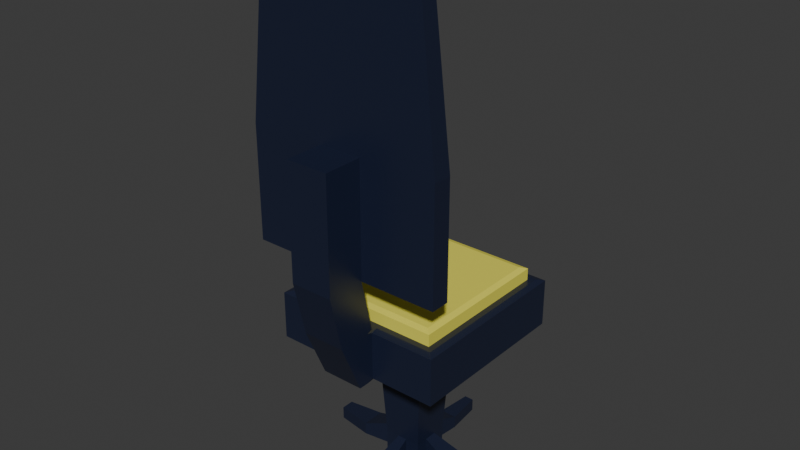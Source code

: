 # Source: Office_chair.blend  (saved by Blender 4.3.34; exported with 4.5.12 LTS)
import bpy
from mathutils import Matrix  # noqa: F401  (used for matrix-valued properties, if any)

bpy.ops.wm.read_factory_settings(use_empty=True)
scene = bpy.context.scene
scene.name = 'Scene'

# ---- collections
col_collection = bpy.data.collections.new('Collection'); scene.collection.children.link(col_collection)

# ---- materials (node trees are filled in below, after node groups)
mat_office_chair = bpy.data.materials.new('Office Chair')
mat_cushion = bpy.data.materials.new('Cushion')

# ---- material node trees
mat_office_chair.use_nodes = True; mat_office_chair.node_tree.nodes.clear()
_N = mat_office_chair.node_tree.nodes; _L = mat_office_chair.node_tree.links
n0 = _N.new('ShaderNodeBsdfPrincipled'); n0.name = 'Principled BSDF'; n0.location = (10, 300)
n0.inputs[0].default_value = (0.01179, 0.01691, 0.04189, 1.0)
n0.inputs[2].default_value = 0.3504
n1 = _N.new('ShaderNodeOutputMaterial'); n1.name = 'Material Output'; n1.location = (300, 300)
_L.new(n0.outputs[0], n1.inputs[0])
n1.is_active_output = True
mat_cushion.use_nodes = True; mat_cushion.node_tree.nodes.clear()
_N = mat_cushion.node_tree.nodes; _L = mat_cushion.node_tree.links
n0 = _N.new('ShaderNodeBsdfPrincipled'); n0.name = 'Principled BSDF'; n0.location = (10, 300)
n0.inputs[0].default_value = (0.8005, 0.7416, 0.08232, 1.0)
n0.inputs[2].default_value = 0.8307
n1 = _N.new('ShaderNodeOutputMaterial'); n1.name = 'Material Output'; n1.location = (300, 300)
_L.new(n0.outputs[0], n1.inputs[0])
n1.is_active_output = True

# ---- world
world_world = bpy.data.worlds.new('World'); scene.world = world_world
world_world.use_nodes = True; world_world.node_tree.nodes.clear()
_N = world_world.node_tree.nodes; _L = world_world.node_tree.links
n0 = _N.new('ShaderNodeOutputWorld'); n0.name = 'World Output'; n0.location = (300, 300)
n1 = _N.new('ShaderNodeBackground'); n1.name = 'Background'; n1.location = (10, 300)
n1.inputs[0].default_value = (0.05088, 0.05088, 0.05088, 1.0)
_L.new(n1.outputs[0], n0.inputs[0])
n0.is_active_output = True
world_world.color = (0.05088, 0.05088, 0.05088)
world_world.sun_shadow_jitter_overblur = 0.0

# ---- meshes
me_cube_007 = bpy.data.meshes.new('Cube.007')
me_cube_007.from_pydata([(-0.7585, -0.7585, -1.0), (-0.8596, -0.8596, 1.0), (-0.7585, 0.7585, -1.0), (-0.8596, 0.8596, 1.0), (0.7585, -0.7585, -1.0), (0.8596, -0.8596, 1.0), (0.7585, 0.7585, -1.0), (0.8596, 0.8596, 1.0), (-0.2894, 0.2894, -1.672), (-0.2894, -0.2894, -1.672), (0.2894, 0.2894, -1.672), (0.2894, -0.2894, -1.672), (-0.2254, 0.2254, -5.451), (-0.2254, -0.2254, -5.451), (0.2254, 0.2254, -5.451), (0.2254, -0.2254, -5.451), (-0.2444, 0.8596, 1.0), (0.2444, 0.8596, 1.0), (-0.2444, -0.8596, 1.0), (0.1854, 0.7585, -1.0), (-0.1854, 0.7585, -1.0), (-0.1854, -0.7585, -1.0), (0.1854, -0.7585, -1.0), (0.07072, 0.2894, -1.672), (-0.07071, 0.2894, -1.672), (-0.07071, -0.2894, -1.672), (0.07072, -0.2894, -1.672), (0.05508, 0.2254, -5.451), (-0.05507, 0.2254, -5.451), (-0.2444, -1.192, -1.0), (0.2444, -1.192, -1.0), (0.2444, -1.449, 1.0), (-0.2444, -1.449, 1.0), (0.2444, -1.143, 3.144), (-0.2444, -1.143, 3.144), (0.2444, -1.592, 3.144), (-0.2444, -1.592, 3.144), (0.2444, -1.143, 7.545), (-0.2444, -1.143, 7.545), (0.2444, -1.592, 7.545), (-0.2444, -1.592, 7.545), (0.2444, -0.9246, 3.265), (-0.2444, -0.9246, 3.265), (1.123, -1.143, 3.144), (1.123, -1.143, 7.545), (-1.123, -1.143, 3.144), (-1.123, -1.143, 7.545), (1.002, -0.9246, 3.265), (1.002, -0.9246, 7.543), (-1.002, -0.9246, 3.265), (-1.002, -0.9246, 7.543), (0.1984, -1.123, 14.09), (-0.1984, -1.123, 14.09), (0.1984, -0.9447, 13.96), (-0.1984, -0.9451, 14.09), (0.9114, -1.123, 14.09), (0.7944, -0.9447, 13.96), (-0.7945, -0.9447, 13.96), (-0.9114, -1.123, 14.09), (-0.2254, 0.2254, -6.499), (-0.2254, -0.2254, -6.499), (0.2254, -0.2254, -6.499), (0.2254, 0.2254, -6.499), (-0.05507, -0.2254, -6.499), (-0.8596, 0.3333, 1.0), (0.8596, -0.3333, 1.0), (-0.7585, 0.2528, -1.0), (-0.7585, -0.2528, -1.0), (0.7585, -0.2528, -1.0), (0.7585, 0.2528, -1.0), (-0.2894, 0.09646, -1.672), (-0.2894, -0.09646, -1.672), (0.2894, -0.09646, -1.672), (0.2894, 0.09646, -1.672), (0.2254, -0.07512, -5.451), (-0.2254, 0.07512, -6.499), (-0.2254, -0.07512, -6.499), (0.2254, 0.07512, -6.499), (-0.05507, 0.07512, -6.499), (-0.05507, -0.07512, -6.499), (0.05508, 0.07512, -6.499), (0.05508, -0.07512, -6.499), (-0.05507, -0.2254, -5.451), (0.05508, -0.2254, -5.451), (0.05508, 0.2254, -6.499), (-0.05507, 0.2254, -6.499), (0.05508, -0.2254, -6.499), (-0.2254, 0.07512, -5.451), (-0.2254, -0.07512, -5.451), (0.2254, 0.07512, -5.451), (0.2254, -0.07512, -6.499), (0.05508, 1.054, -5.995), (-0.05507, 1.054, -5.995), (-0.05507, -1.054, -5.995), (0.05508, -1.054, -5.995), (-0.05507, -1.054, -6.499), (0.05508, 1.054, -6.499), (-0.05507, 1.054, -6.499), (0.05508, -1.054, -6.499), (-1.054, 0.07512, -5.995), (-1.054, -0.07512, -5.995), (1.054, -0.07512, -5.995), (1.054, 0.07512, -5.995), (-1.054, 0.07512, -6.499), (-1.054, -0.07512, -6.499), (1.054, -0.07512, -6.499), (1.054, 0.07512, -6.499), (0.09899, 0.6399, -6.499), (0.09899, 0.6399, -5.995), (-0.09899, 0.6399, -5.995), (-0.09899, 0.6399, -6.499), (0.09899, -0.6399, -6.499), (-0.09899, -0.6399, -6.499), (0.09899, -0.6399, -5.995), (-0.09899, -0.6399, -5.995), (0.6399, 0.135, -6.499), (0.6399, -0.135, -6.499), (0.6399, 0.135, -5.995), (0.6399, -0.135, -5.995), (-0.6399, -0.135, -5.995), (-0.6399, -0.135, -6.499), (-0.6399, 0.135, -6.499), (-0.6399, 0.135, -5.995), (-0.1984, -0.9447, 13.96), (0.1984, -0.9451, 14.09), (0.2444, -0.9246, 3.144), (-0.2444, -0.9246, 3.144), (-1.123, -0.9246, 3.144), (-1.123, -0.9246, 7.545), (1.123, -0.9246, 3.144), (1.123, -0.9246, 7.545), (-0.9114, -0.9451, 14.09), (0.9114, -0.9451, 14.09), (0.2444, -0.7575, 7.548), (-0.2444, -0.7575, 7.548), (-0.1988, -0.7775, 13.83), (-0.1984, -0.8332, 13.97), (0.1984, -0.8332, 13.97), (0.1988, -0.7775, 13.83), (-0.2444, -0.813, 3.267), (-0.2444, -0.7575, 3.403), (0.2444, -0.7575, 3.403), (0.2444, -0.813, 3.267), (-1.002, -0.813, 7.545), (-0.9462, -0.7575, 7.546), (0.9462, -0.7575, 7.546), (1.002, -0.813, 7.545), (-0.9462, -0.7575, 3.403), (-1.002, -0.813, 3.267), (1.002, -0.813, 3.267), (0.9462, -0.7575, 3.403), (-0.7407, -0.7775, 13.83), (-0.7945, -0.8332, 13.97), (0.7407, -0.7775, 13.83), (0.7944, -0.8332, 13.97), (-0.8596, -0.3333, 1.0), (0.2444, -0.8596, 1.0), (0.8596, 0.3333, 1.0), (-0.2444, -0.3333, 1.536), (0.2444, -0.3333, 1.536), (-0.2444, 0.3333, 1.536), (0.2444, 0.3333, 1.536), (-0.7915, -0.3333, 1.536), (-0.8596, -0.3333, 1.467), (-0.2444, -0.8596, 1.467), (-0.2444, -0.7915, 1.536), (0.8596, -0.3333, 1.467), (0.7915, -0.3333, 1.536), (0.2444, -0.7915, 1.536), (0.2444, -0.8596, 1.467), (-0.2444, 0.7915, 1.536), (-0.2444, 0.8596, 1.467), (0.2444, 0.8596, 1.467), (0.2444, 0.7915, 1.536), (0.7915, 0.3333, 1.536), (0.8596, 0.3333, 1.467), (-0.8596, 0.3333, 1.467), (-0.7915, 0.3333, 1.536), (-0.7915, 0.7915, 1.536), (-0.8596, 0.8596, 1.467), (0.7915, 0.7915, 1.536), (0.8596, 0.8596, 1.467), (0.7915, -0.7915, 1.536), (0.8596, -0.8596, 1.467), (-0.7915, -0.7915, 1.536), (-0.8596, -0.8596, 1.467), (-1.0, 1.0, -0.929), (-0.929, 0.929, -1.0), (-1.0, -1.0, -0.929), (-0.929, -0.929, -1.0), (1.0, 1.0, -0.929), (0.929, 0.929, -1.0), (1.0, -1.0, -0.929), (0.929, -0.929, -1.0), (0.227, 0.929, -1.0), (0.2444, 1.0, -0.929), (-0.2444, 1.0, -0.929), (-0.227, 0.929, -1.0), (-0.2444, -1.0, -0.929), (-0.227, -0.929, -1.0), (-0.1734, -1.0, -1.0), (-0.2444, -1.071, -1.0), (0.227, -0.929, -1.0), (0.2444, -1.0, -0.929), (0.2444, -1.071, -1.0), (0.1734, -1.0, -1.0), (0.2444, -1.0, 0.929), (0.2444, -0.929, 1.0), (0.1734, -1.0, 1.0), (0.2444, -1.005, 1.071), (0.2444, -1.071, 1.0), (-0.929, 0.3097, -1.0), (-1.0, 0.3333, -0.929), (-1.0, -0.3333, -0.929), (-0.929, -0.3097, -1.0), (-0.929, -0.3333, 1.0), (-1.0, -0.3333, 0.929), (0.929, -0.3097, -1.0), (1.0, -0.3333, -0.929), (1.0, 0.3333, -0.929), (0.929, 0.3097, -1.0), (0.929, 0.3333, 1.0), (1.0, 0.3333, 0.929), (-1.0, 0.3333, 0.929), (-0.929, 0.3333, 1.0), (-0.929, 0.929, 1.0), (-1.0, 1.0, 0.929), (0.2444, 1.0, 0.929), (0.2444, 0.929, 1.0), (0.929, 0.929, 1.0), (1.0, 1.0, 0.929), (1.0, -0.3333, 0.929), (0.929, -0.3333, 1.0), (0.929, -0.929, 1.0), (1.0, -1.0, 0.929), (-0.2444, -0.929, 1.0), (-0.2444, -1.0, 0.929), (-0.2444, -1.071, 1.0), (-0.2444, -1.005, 1.071), (-0.1734, -1.0, 1.0), (-0.929, -0.929, 1.0), (-1.0, -1.0, 0.929), (-0.2444, 0.929, 1.0), (-0.2444, 1.0, 0.929)], [], [(2, 66, 211, 187), (6, 19, 194, 191), (4, 68, 217, 193), (0, 21, 199, 189), (21, 0, 9, 25), (159, 158, 165, 168), (190, 230, 222, 219), (188, 241, 216, 213), (192, 234, 206, 203), (196, 243, 227, 195), (72, 11, 15, 74), (19, 6, 10, 23), (68, 4, 11, 72), (66, 2, 8, 70), (74, 15, 61, 90), (70, 8, 12, 87), (25, 9, 13, 82), (23, 10, 14, 27), (8, 24, 28, 12), (24, 23, 27, 28), (11, 26, 83, 15), (26, 25, 82, 83), (27, 14, 62, 84), (82, 13, 60, 63), (2, 20, 24, 8), (20, 19, 23, 24), (67, 0, 189, 214), (201, 200, 205, 204, 30, 29), (69, 6, 191, 220), (237, 236, 198, 201, 29, 32), (1, 18, 164, 185), (3, 64, 176, 179), (4, 22, 26, 11), (22, 21, 25, 26), (218, 231, 234, 192), (5, 156, 207, 233), (212, 223, 226, 186), (19, 20, 197, 194), (30, 31, 32, 29), (21, 22, 202, 205, 200, 199), (204, 203, 206, 210, 31, 30), (35, 33, 37, 39), (32, 31, 35, 36), (156, 18, 235, 239, 208, 207), (31, 210, 209, 33, 35), (37, 38, 40, 39), (50, 57, 152, 143), (34, 36, 40, 38), (36, 35, 39, 40), (134, 144, 151, 135), (33, 34, 126, 125), (48, 47, 149, 146), (38, 37, 51, 52), (45, 46, 128, 127), (44, 43, 129, 130), (126, 34, 45, 127), (123, 53, 137, 136), (34, 38, 46, 45), (33, 125, 129, 43), (37, 33, 43, 44), (52, 51, 124, 54), (52, 54, 131, 58), (124, 51, 55, 132), (44, 130, 132, 55), (141, 140, 134, 133), (46, 38, 52, 58), (128, 46, 58, 131), (37, 44, 55, 51), (81, 90, 61, 86), (76, 79, 63, 60), (79, 81, 86, 63), (87, 12, 59, 75), (15, 83, 86, 61), (12, 28, 85, 59), (13, 88, 76, 60), (85, 84, 80, 78), (78, 80, 81, 79), (59, 85, 78, 75), (75, 78, 79, 76), (84, 62, 77, 80), (80, 77, 90, 81), (174, 161, 159, 167), (16, 3, 179, 171), (7, 17, 172, 181), (180, 173, 161, 174), (9, 71, 88, 13), (71, 70, 87, 88), (14, 89, 77, 62), (0, 67, 71, 9), (67, 66, 70, 71), (6, 69, 73, 10), (69, 68, 72, 73), (10, 73, 89, 14), (73, 72, 74, 89), (22, 4, 193, 202), (7, 157, 221, 229), (20, 2, 187, 197), (1, 155, 215, 240), (18, 156, 169, 164), (160, 177, 162, 158), (195, 227, 230, 190), (68, 69, 220, 217), (198, 236, 241, 188), (66, 67, 214, 211), (108, 107, 96, 91), (120, 119, 100, 104), (112, 111, 98, 95), (116, 115, 106, 105), (94, 93, 95, 98), (92, 91, 96, 97), (100, 99, 103, 104), (102, 101, 105, 106), (122, 121, 103, 99), (111, 113, 94, 98), (115, 117, 102, 106), (110, 109, 92, 97), (109, 108, 91, 92), (118, 116, 105, 101), (119, 122, 99, 100), (113, 114, 93, 94), (117, 118, 101, 102), (114, 112, 95, 93), (121, 120, 104, 103), (107, 110, 97, 96), (84, 85, 110, 107), (28, 27, 108, 109), (85, 28, 109, 110), (27, 84, 107, 108), (82, 63, 112, 114), (83, 82, 114, 113), (86, 83, 113, 111), (63, 86, 111, 112), (89, 74, 118, 117), (74, 90, 116, 118), (77, 89, 117, 115), (90, 77, 115, 116), (75, 76, 120, 121), (88, 87, 122, 119), (87, 75, 121, 122), (76, 88, 119, 120), (53, 123, 54, 124), (42, 41, 125, 126), (49, 42, 126, 127), (50, 49, 127, 128), (47, 48, 130, 129), (57, 50, 128, 131), (123, 57, 131, 54), (41, 47, 129, 125), (56, 53, 124, 132), (48, 56, 132, 130), (145, 133, 138, 153), (141, 133, 145, 150), (42, 49, 148, 139), (133, 134, 135, 138), (47, 41, 142, 149), (53, 56, 154, 137), (56, 48, 146, 154), (134, 140, 147, 144), (41, 42, 139, 142), (49, 50, 143, 148), (136, 137, 138, 135), (142, 139, 140, 141), (139, 148, 147, 140), (148, 143, 144, 147), (150, 145, 146, 149), (143, 152, 151, 144), (152, 136, 135, 151), (149, 142, 141, 150), (153, 138, 137, 154), (145, 153, 154, 146), (57, 123, 136, 152), (3, 16, 242, 225), (16, 17, 228, 242), (18, 1, 240, 235), (238, 237, 32, 36, 34), (155, 64, 224, 215), (209, 208, 239, 238, 34, 33), (213, 216, 223, 212), (17, 7, 229, 228), (65, 5, 233, 232), (157, 65, 232, 221), (64, 3, 225, 224), (219, 222, 231, 218), (64, 155, 163, 176), (5, 65, 166, 183), (65, 157, 175, 166), (170, 178, 177, 160), (161, 160, 158, 159), (157, 7, 181, 175), (156, 5, 183, 169), (17, 16, 171, 172), (158, 162, 184, 165), (167, 159, 168, 182), (173, 170, 160, 161), (177, 178, 179, 176), (173, 180, 181, 172), (167, 182, 183, 166), (165, 184, 185, 164), (163, 185, 184, 162), (169, 183, 182, 168), (164, 169, 168, 165), (178, 170, 171, 179), (170, 173, 172, 171), (175, 181, 180, 174), (166, 175, 174, 167), (176, 163, 162, 177), (155, 1, 185, 163), (198, 199, 200, 201), (202, 203, 204, 205), (206, 207, 208, 209, 210), (235, 236, 237, 238, 239), (224, 225, 226, 223), (187, 211, 212, 186), (228, 229, 230, 227), (191, 194, 195, 190), (232, 233, 234, 231), (193, 217, 218, 192), (235, 240, 241, 236), (189, 199, 198, 188), (216, 241, 240, 215), (188, 213, 214, 189), (186, 196, 197, 187), (190, 219, 220, 191), (192, 203, 202, 193), (196, 195, 194, 197), (206, 234, 233, 207), (225, 242, 243, 226), (242, 228, 227, 243), (222, 230, 229, 221), (231, 222, 221, 232), (219, 218, 217, 220), (213, 212, 211, 214), (223, 216, 215, 224), (186, 226, 243, 196)])
me_cube_007.polygons.foreach_set('material_index', [0, 0, 0, 0, 0, 1, 0, 0, 0, 0, 0, 0, 0, 0, 0, 0, 0, 0, 0, 0, 0, 0, 0, 0, 0, 0, 0, 0, 0, 0, 1, 1, 0, 0, 0, 0, 0, 0, 0, 0, 0, 0, 0, 0, 0, 0, 1, 0, 0, 1, 0, 1, 0, 0, 0, 0, 1, 0, 0, 0, 0, 0, 0, 0, 1, 0, 0, 0, 0, 0, 0, 0, 0, 0, 0, 0, 0, 0, 0, 0, 0, 1, 1, 1, 1, 0, 0, 0, 0, 0, 0, 0, 0, 0, 0, 0, 0, 0, 1, 1, 0, 0, 0, 0, 0, 0, 0, 0, 0, 0, 0, 0, 0, 0, 0, 0, 0, 0, 0, 0, 0, 0, 0, 0, 0, 0, 0, 0, 0, 0, 0, 0, 0, 0, 0, 0, 0, 0, 0, 0, 0, 0, 0, 0, 0, 0, 0, 0, 0, 0, 1, 1, 1, 1, 1, 1, 1, 1, 1, 1, 1, 1, 1, 1, 1, 1, 1, 1, 1, 1, 1, 0, 0, 0, 0, 0, 0, 0, 0, 0, 0, 0, 0, 1, 1, 1, 1, 1, 1, 1, 1, 1, 1, 1, 1, 1, 1, 1, 1, 1, 1, 1, 1, 1, 1, 1, 1, 0, 0, 0, 0, 0, 0, 0, 0, 0, 0, 0, 0, 0, 0, 0, 0, 0, 0, 0, 0, 0, 0, 0, 0, 0, 0, 0])
_uv = me_cube_007.uv_layers.new(name='UVMap')
_uv.uv.foreach_set('vector', [0.1552, 0.5302, 0.1552, 0.5934, 0.1339, 0.5863, 0.1339, 0.5089, 0.3448, 0.5302, 0.2816, 0.5302, 0.2887, 0.5089, 0.3661, 0.5089, 0.3448, 0.7198, 0.3448, 0.6566, 0.3661, 0.6637, 0.3661, 0.7411, 0.1552, 0.7198, 0.2184, 0.7198, 0.2113, 0.7411, 0.1339, 0.7411, 0.2184, 0.7198, 0.1552, 0.7198, 0.1552, 0.7198, 0.2184, 0.7198, 0.7083, 0.6667, 0.7917, 0.6667, 0.7917, 0.7239, 0.7083, 0.7239, 0.3839, 0.5, 0.6161, 0.5, 0.6161, 0.5833, 0.3839, 0.5833, 0.3839, 0.0, 0.6161, 0.0, 0.6161, 0.08333, 0.3839, 0.08333, 0.3839, 0.75, 0.6161, 0.75, 0.6161, 0.8333, 0.3839, 0.8333, 0.3839, 0.3333, 0.6161, 0.3333, 0.6161, 0.4167, 0.3839, 0.4167, 0.3448, 0.6566, 0.3448, 0.7198, 0.3448, 0.7198, 0.3448, 0.6566, 0.2816, 0.5302, 0.3448, 0.5302, 0.3448, 0.5302, 0.2816, 0.5302, 0.3448, 0.6566, 0.3448, 0.7198, 0.3448, 0.7198, 0.3448, 0.6566, 0.1552, 0.5934, 0.1552, 0.5302, 0.1552, 0.5302, 0.1552, 0.5934, 0.3448, 0.6566, 0.3448, 0.7198, 0.3448, 0.7198, 0.3448, 0.6566, 0.1552, 0.5934, 0.1552, 0.5302, 0.1552, 0.5302, 0.1552, 0.5934, 0.2184, 0.7198, 0.1552, 0.7198, 0.1552, 0.7198, 0.2184, 0.7198, 0.2816, 0.5302, 0.3448, 0.5302, 0.3448, 0.5302, 0.2816, 0.5302, 0.1552, 0.5302, 0.2184, 0.5302, 0.2184, 0.5302, 0.1552, 0.5302, 0.2184, 0.5302, 0.2816, 0.5302, 0.2816, 0.5302, 0.2184, 0.5302, 0.3448, 0.7198, 0.2816, 0.7198, 0.2816, 0.7198, 0.3448, 0.7198, 0.2816, 0.7198, 0.2184, 0.7198, 0.2184, 0.7198, 0.2816, 0.7198, 0.2816, 0.5302, 0.3448, 0.5302, 0.3448, 0.5302, 0.2816, 0.5302, 0.2184, 0.7198, 0.1552, 0.7198, 0.1552, 0.7198, 0.2184, 0.7198, 0.1552, 0.5302, 0.2184, 0.5302, 0.2184, 0.5302, 0.1552, 0.5302, 0.2184, 0.5302, 0.2816, 0.5302, 0.2816, 0.5302, 0.2184, 0.5302, 0.1552, 0.6566, 0.1552, 0.7198, 0.1339, 0.7411, 0.1339, 0.6637, 0.2083, 0.75, 0.2204, 0.75, 0.2796, 0.75, 0.2917, 0.75, 0.2917, 0.75, 0.2083, 0.75, 0.3448, 0.5934, 0.3448, 0.5302, 0.3661, 0.5089, 0.3661, 0.5863, 0.625, 0.9167, 0.6161, 0.9167, 0.3839, 0.9167, 0.375, 0.9167, 0.375, 0.9167, 0.625, 0.9167, 0.8595, 0.7324, 0.7917, 0.7324, 0.7917, 0.7324, 0.8595, 0.7324, 0.8595, 0.5176, 0.8595, 0.5833, 0.8595, 0.5833, 0.8595, 0.5176, 0.3448, 0.7198, 0.2816, 0.7198, 0.2816, 0.7198, 0.3448, 0.7198, 0.2816, 0.7198, 0.2184, 0.7198, 0.2184, 0.7198, 0.2816, 0.7198, 0.3839, 0.6667, 0.6161, 0.6667, 0.6161, 0.75, 0.3839, 0.75, 0.6405, 0.7324, 0.7083, 0.7324, 0.7083, 0.7411, 0.6328, 0.7411, 0.3839, 0.1667, 0.6161, 0.1667, 0.6161, 0.25, 0.3839, 0.25, 0.2816, 0.5302, 0.2184, 0.5302, 0.2113, 0.5089, 0.2887, 0.5089, 0.375, 0.8333, 0.625, 0.8333, 0.625, 0.9167, 0.375, 0.9167, 0.2184, 0.7198, 0.2816, 0.7198, 0.2887, 0.7411, 0.2796, 0.75, 0.2204, 0.75, 0.2113, 0.7411, 0.375, 0.8333, 0.3839, 0.8333, 0.6161, 0.8333, 0.625, 0.8333, 0.625, 0.8333, 0.375, 0.8333, 0.625, 0.8333, 0.625, 0.8333, 0.625, 0.8333, 0.625, 0.8333, 0.625, 0.9167, 0.625, 0.8333, 0.625, 0.8333, 0.625, 0.9167, 0.7083, 0.7324, 0.7917, 0.7324, 0.7917, 0.7411, 0.7796, 0.75, 0.7204, 0.75, 0.7083, 0.7411, 0.625, 0.8333, 0.625, 0.8333, 0.625, 0.8333, 0.625, 0.8333, 0.625, 0.8333, 0.7083, 0.75, 0.7917, 0.75, 0.7917, 0.75, 0.7083, 0.75, 0.7917, 0.75, 0.7917, 0.75, 0.7917, 0.75, 0.7917, 0.75, 0.625, 0.9167, 0.625, 0.9167, 0.625, 0.9167, 0.625, 0.9167, 0.625, 0.9167, 0.625, 0.8333, 0.625, 0.8333, 0.625, 0.9167, 0.7917, 0.75, 0.7917, 0.75, 0.7917, 0.75, 0.7917, 0.75, 0.7083, 0.75, 0.7917, 0.75, 0.7917, 0.75, 0.7083, 0.75, 0.7083, 0.75, 0.7083, 0.75, 0.7083, 0.75, 0.7083, 0.75, 0.7917, 0.75, 0.7083, 0.75, 0.7083, 0.75, 0.7917, 0.75, 0.625, 0.9167, 0.625, 0.9167, 0.625, 0.9167, 0.625, 0.9167, 0.625, 0.8333, 0.625, 0.8333, 0.625, 0.8333, 0.625, 0.8333, 0.7917, 0.75, 0.7917, 0.75, 0.7917, 0.75, 0.7917, 0.75, 0.7917, 0.75, 0.7083, 0.75, 0.7083, 0.75, 0.7917, 0.75, 0.625, 0.9167, 0.625, 0.9167, 0.625, 0.9167, 0.625, 0.9167, 0.7083, 0.75, 0.7083, 0.75, 0.7083, 0.75, 0.7083, 0.75, 0.625, 0.8333, 0.625, 0.8333, 0.625, 0.8333, 0.625, 0.8333, 0.7917, 0.75, 0.7083, 0.75, 0.7083, 0.75, 0.7917, 0.75, 0.7917, 0.75, 0.7917, 0.75, 0.7917, 0.75, 0.7917, 0.75, 0.7083, 0.75, 0.7083, 0.75, 0.7083, 0.75, 0.7083, 0.75, 0.625, 0.8333, 0.625, 0.8333, 0.625, 0.8333, 0.625, 0.8333, 0.7083, 0.75, 0.7917, 0.75, 0.7917, 0.75, 0.7083, 0.75, 0.625, 0.9167, 0.625, 0.9167, 0.625, 0.9167, 0.625, 0.9167, 0.625, 0.9167, 0.625, 0.9167, 0.625, 0.9167, 0.625, 0.9167, 0.625, 0.8333, 0.625, 0.8333, 0.625, 0.8333, 0.625, 0.8333, 0.2816, 0.6566, 0.3448, 0.6566, 0.3448, 0.7198, 0.2816, 0.7198, 0.1552, 0.6566, 0.2184, 0.6566, 0.2184, 0.7198, 0.1552, 0.7198, 0.2184, 0.6566, 0.2816, 0.6566, 0.2816, 0.7198, 0.2184, 0.7198, 0.1552, 0.5934, 0.1552, 0.5302, 0.1552, 0.5302, 0.1552, 0.5934, 0.3448, 0.7198, 0.2816, 0.7198, 0.2816, 0.7198, 0.3448, 0.7198, 0.1552, 0.5302, 0.2184, 0.5302, 0.2184, 0.5302, 0.1552, 0.5302, 0.1552, 0.7198, 0.1552, 0.6566, 0.1552, 0.6566, 0.1552, 0.7198, 0.2184, 0.5302, 0.2816, 0.5302, 0.2816, 0.5934, 0.2184, 0.5934, 0.2184, 0.5934, 0.2816, 0.5934, 0.2816, 0.6566, 0.2184, 0.6566, 0.1552, 0.5302, 0.2184, 0.5302, 0.2184, 0.5934, 0.1552, 0.5934, 0.1552, 0.5934, 0.2184, 0.5934, 0.2184, 0.6566, 0.1552, 0.6566, 0.2816, 0.5302, 0.3448, 0.5302, 0.3448, 0.5934, 0.2816, 0.5934, 0.2816, 0.5934, 0.3448, 0.5934, 0.3448, 0.6566, 0.2816, 0.6566, 0.648, 0.5833, 0.7083, 0.5833, 0.7083, 0.6667, 0.648, 0.6667, 0.7917, 0.5176, 0.8595, 0.5176, 0.8595, 0.5176, 0.7917, 0.5176, 0.6405, 0.5176, 0.7083, 0.5176, 0.7083, 0.5176, 0.6405, 0.5176, 0.648, 0.5261, 0.7083, 0.5261, 0.7083, 0.5833, 0.648, 0.5833, 0.1552, 0.7198, 0.1552, 0.6566, 0.1552, 0.6566, 0.1552, 0.7198, 0.1552, 0.6566, 0.1552, 0.5934, 0.1552, 0.5934, 0.1552, 0.6566, 0.3448, 0.5302, 0.3448, 0.5934, 0.3448, 0.5934, 0.3448, 0.5302, 0.1552, 0.7198, 0.1552, 0.6566, 0.1552, 0.6566, 0.1552, 0.7198, 0.1552, 0.6566, 0.1552, 0.5934, 0.1552, 0.5934, 0.1552, 0.6566, 0.3448, 0.5302, 0.3448, 0.5934, 0.3448, 0.5934, 0.3448, 0.5302, 0.3448, 0.5934, 0.3448, 0.6566, 0.3448, 0.6566, 0.3448, 0.5934, 0.3448, 0.5302, 0.3448, 0.5934, 0.3448, 0.5934, 0.3448, 0.5302, 0.3448, 0.5934, 0.3448, 0.6566, 0.3448, 0.6566, 0.3448, 0.5934, 0.2816, 0.7198, 0.3448, 0.7198, 0.3661, 0.7411, 0.2887, 0.7411, 0.6405, 0.5176, 0.6405, 0.5833, 0.6328, 0.5833, 0.6328, 0.5089, 0.2184, 0.5302, 0.1552, 0.5302, 0.1339, 0.5089, 0.2113, 0.5089, 0.8595, 0.7324, 0.8595, 0.6667, 0.8672, 0.6667, 0.8672, 0.7411, 0.7917, 0.7324, 0.7083, 0.7324, 0.7083, 0.7324, 0.7917, 0.7324, 0.7917, 0.5833, 0.852, 0.5833, 0.852, 0.6667, 0.7917, 0.6667, 0.3839, 0.4167, 0.6161, 0.4167, 0.6161, 0.5, 0.3839, 0.5, 0.3448, 0.6566, 0.3448, 0.5934, 0.3661, 0.5863, 0.3661, 0.6637, 0.3839, 0.9167, 0.6161, 0.9167, 0.6161, 1.0, 0.3839, 1.0, 0.1552, 0.5934, 0.1552, 0.6566, 0.1339, 0.6637, 0.1339, 0.5863, 0.2816, 0.5302, 0.2816, 0.5302, 0.2816, 0.5302, 0.2816, 0.5302, 0.1552, 0.6566, 0.1552, 0.6566, 0.1552, 0.6566, 0.1552, 0.6566, 0.2184, 0.7198, 0.2816, 0.7198, 0.2816, 0.7198, 0.2184, 0.7198, 0.3448, 0.6566, 0.3448, 0.5934, 0.3448, 0.5934, 0.3448, 0.6566, 0.2816, 0.7198, 0.2184, 0.7198, 0.2184, 0.7198, 0.2816, 0.7198, 0.2184, 0.5302, 0.2816, 0.5302, 0.2816, 0.5302, 0.2184, 0.5302, 0.1552, 0.6566, 0.1552, 0.5934, 0.1552, 0.5934, 0.1552, 0.6566, 0.3448, 0.5934, 0.3448, 0.6566, 0.3448, 0.6566, 0.3448, 0.5934, 0.1552, 0.5934, 0.1552, 0.5934, 0.1552, 0.5934, 0.1552, 0.5934, 0.2816, 0.7198, 0.2816, 0.7198, 0.2816, 0.7198, 0.2816, 0.7198, 0.3448, 0.5934, 0.3448, 0.5934, 0.3448, 0.5934, 0.3448, 0.5934, 0.2184, 0.5302, 0.2184, 0.5302, 0.2184, 0.5302, 0.2184, 0.5302, 0.2184, 0.5302, 0.2816, 0.5302, 0.2816, 0.5302, 0.2184, 0.5302, 0.3448, 0.6566, 0.3448, 0.6566, 0.3448, 0.6566, 0.3448, 0.6566, 0.1552, 0.6566, 0.1552, 0.5934, 0.1552, 0.5934, 0.1552, 0.6566, 0.2816, 0.7198, 0.2184, 0.7198, 0.2184, 0.7198, 0.2816, 0.7198, 0.3448, 0.5934, 0.3448, 0.6566, 0.3448, 0.6566, 0.3448, 0.5934, 0.2184, 0.7198, 0.2184, 0.7198, 0.2184, 0.7198, 0.2184, 0.7198, 0.1552, 0.5934, 0.1552, 0.6566, 0.1552, 0.6566, 0.1552, 0.5934, 0.2816, 0.5302, 0.2184, 0.5302, 0.2184, 0.5302, 0.2816, 0.5302, 0.2816, 0.5302, 0.2184, 0.5302, 0.2184, 0.5302, 0.2816, 0.5302, 0.2184, 0.5302, 0.2816, 0.5302, 0.2816, 0.5302, 0.2184, 0.5302, 0.2184, 0.5302, 0.2184, 0.5302, 0.2184, 0.5302, 0.2184, 0.5302, 0.2816, 0.5302, 0.2816, 0.5302, 0.2816, 0.5302, 0.2816, 0.5302, 0.2184, 0.7198, 0.2184, 0.7198, 0.2184, 0.7198, 0.2184, 0.7198, 0.2816, 0.7198, 0.2184, 0.7198, 0.2184, 0.7198, 0.2816, 0.7198, 0.2816, 0.7198, 0.2816, 0.7198, 0.2816, 0.7198, 0.2816, 0.7198, 0.2184, 0.7198, 0.2816, 0.7198, 0.2816, 0.7198, 0.2184, 0.7198, 0.3448, 0.5934, 0.3448, 0.6566, 0.3448, 0.6566, 0.3448, 0.5934, 0.3448, 0.6566, 0.3448, 0.6566, 0.3448, 0.6566, 0.3448, 0.6566, 0.3448, 0.5934, 0.3448, 0.5934, 0.3448, 0.5934, 0.3448, 0.5934, 0.3448, 0.6566, 0.3448, 0.5934, 0.3448, 0.5934, 0.3448, 0.6566, 0.1552, 0.5934, 0.1552, 0.6566, 0.1552, 0.6566, 0.1552, 0.5934, 0.1552, 0.6566, 0.1552, 0.5934, 0.1552, 0.5934, 0.1552, 0.6566, 0.1552, 0.5934, 0.1552, 0.5934, 0.1552, 0.5934, 0.1552, 0.5934, 0.1552, 0.6566, 0.1552, 0.6566, 0.1552, 0.6566, 0.1552, 0.6566, 0.7083, 0.75, 0.7917, 0.75, 0.7917, 0.75, 0.7083, 0.75, 0.7917, 0.75, 0.7083, 0.75, 0.7083, 0.75, 0.7917, 0.75, 0.7917, 0.75, 0.7917, 0.75, 0.7917, 0.75, 0.7917, 0.75, 0.7917, 0.75, 0.7917, 0.75, 0.7917, 0.75, 0.7917, 0.75, 0.7083, 0.75, 0.7083, 0.75, 0.7083, 0.75, 0.7083, 0.75, 0.7917, 0.75, 0.7917, 0.75, 0.7917, 0.75, 0.7917, 0.75, 0.7917, 0.75, 0.7917, 0.75, 0.7917, 0.75, 0.7917, 0.75, 0.7083, 0.75, 0.7083, 0.75, 0.7083, 0.75, 0.7083, 0.75, 0.7083, 0.75, 0.7083, 0.75, 0.7083, 0.75, 0.7083, 0.75, 0.7083, 0.75, 0.7083, 0.75, 0.7083, 0.75, 0.7083, 0.75, 0.7083, 0.75, 0.7083, 0.75, 0.7083, 0.75, 0.7083, 0.75, 0.7083, 0.75, 0.7083, 0.75, 0.7083, 0.75, 0.7083, 0.75, 0.7917, 0.75, 0.7917, 0.75, 0.7917, 0.75, 0.7917, 0.75, 0.7083, 0.75, 0.7917, 0.75, 0.7917, 0.75, 0.7083, 0.75, 0.7083, 0.75, 0.7083, 0.75, 0.7083, 0.75, 0.7083, 0.75, 0.7083, 0.75, 0.7083, 0.75, 0.7083, 0.75, 0.7083, 0.75, 0.7083, 0.75, 0.7083, 0.75, 0.7083, 0.75, 0.7083, 0.75, 0.7917, 0.75, 0.7917, 0.75, 0.7917, 0.75, 0.7917, 0.75, 0.7083, 0.75, 0.7917, 0.75, 0.7917, 0.75, 0.7083, 0.75, 0.7917, 0.75, 0.7917, 0.75, 0.7917, 0.75, 0.7917, 0.75, 0.7917, 0.75, 0.7083, 0.75, 0.7083, 0.75, 0.7917, 0.75, 0.7083, 0.75, 0.7917, 0.75, 0.7917, 0.75, 0.7083, 0.75, 0.7917, 0.75, 0.7917, 0.75, 0.7917, 0.75, 0.7917, 0.75, 0.7917, 0.75, 0.7917, 0.75, 0.7917, 0.75, 0.7917, 0.75, 0.7083, 0.75, 0.7083, 0.75, 0.7083, 0.75, 0.7083, 0.75, 0.7917, 0.75, 0.7917, 0.75, 0.7917, 0.75, 0.7917, 0.75, 0.7917, 0.75, 0.7917, 0.75, 0.7917, 0.75, 0.7917, 0.75, 0.7083, 0.75, 0.7083, 0.75, 0.7083, 0.75, 0.7083, 0.75, 0.7083, 0.75, 0.7083, 0.75, 0.7083, 0.75, 0.7083, 0.75, 0.7083, 0.75, 0.7083, 0.75, 0.7083, 0.75, 0.7083, 0.75, 0.7917, 0.75, 0.7917, 0.75, 0.7917, 0.75, 0.7917, 0.75, 0.8595, 0.5176, 0.7917, 0.5176, 0.7917, 0.5089, 0.8672, 0.5089, 0.7917, 0.5176, 0.7083, 0.5176, 0.7083, 0.5089, 0.7917, 0.5089, 0.7917, 0.7324, 0.8595, 0.7324, 0.8672, 0.7411, 0.7917, 0.7411, 0.625, 0.9167, 0.625, 0.9167, 0.625, 0.9167, 0.625, 0.9167, 0.625, 0.9167, 0.8595, 0.6667, 0.8595, 0.5833, 0.8672, 0.5833, 0.8672, 0.6667, 0.7083, 0.75, 0.7204, 0.75, 0.7796, 0.75, 0.7917, 0.75, 0.7917, 0.75, 0.7083, 0.75, 0.3839, 0.08333, 0.6161, 0.08333, 0.6161, 0.1667, 0.3839, 0.1667, 0.7083, 0.5176, 0.6405, 0.5176, 0.6328, 0.5089, 0.7083, 0.5089, 0.6405, 0.6667, 0.6405, 0.7324, 0.6328, 0.7411, 0.6328, 0.6667, 0.6405, 0.5833, 0.6405, 0.6667, 0.6328, 0.6667, 0.6328, 0.5833, 0.8595, 0.5833, 0.8595, 0.5176, 0.8672, 0.5089, 0.8672, 0.5833, 0.3839, 0.5833, 0.6161, 0.5833, 0.6161, 0.6667, 0.3839, 0.6667, 0.8595, 0.5833, 0.8595, 0.6667, 0.8595, 0.6667, 0.8595, 0.5833, 0.6405, 0.7324, 0.6405, 0.6667, 0.6405, 0.6667, 0.6405, 0.7324, 0.6405, 0.6667, 0.6405, 0.5833, 0.6405, 0.5833, 0.6405, 0.6667, 0.7917, 0.5261, 0.852, 0.5261, 0.852, 0.5833, 0.7917, 0.5833, 0.7083, 0.5833, 0.7917, 0.5833, 0.7917, 0.6667, 0.7083, 0.6667, 0.6405, 0.5833, 0.6405, 0.5176, 0.6405, 0.5176, 0.6405, 0.5833, 0.7083, 0.7324, 0.6405, 0.7324, 0.6405, 0.7324, 0.7083, 0.7324, 0.7083, 0.5176, 0.7917, 0.5176, 0.7917, 0.5176, 0.7083, 0.5176, 0.7917, 0.6667, 0.852, 0.6667, 0.852, 0.7239, 0.7917, 0.7239, 0.648, 0.6667, 0.7083, 0.6667, 0.7083, 0.7239, 0.648, 0.7239, 0.7083, 0.5261, 0.7917, 0.5261, 0.7917, 0.5833, 0.7083, 0.5833, 0.852, 0.5833, 0.852, 0.5261, 0.8595, 0.5176, 0.8595, 0.5833, 0.7083, 0.5261, 0.648, 0.5261, 0.6405, 0.5176, 0.7083, 0.5176, 0.648, 0.6667, 0.648, 0.7239, 0.6405, 0.7324, 0.6405, 0.6667, 0.7917, 0.7239, 0.852, 0.7239, 0.8595, 0.7324, 0.7917, 0.7324, 0.8595, 0.6667, 0.8595, 0.7324, 0.852, 0.7239, 0.852, 0.6667, 0.7083, 0.7324, 0.6405, 0.7324, 0.648, 0.7239, 0.7083, 0.7239, 0.7917, 0.7324, 0.7083, 0.7324, 0.7083, 0.7239, 0.7917, 0.7239, 0.852, 0.5261, 0.7917, 0.5261, 0.7917, 0.5176, 0.8595, 0.5176, 0.7917, 0.5261, 0.7083, 0.5261, 0.7083, 0.5176, 0.7917, 0.5176, 0.6405, 0.5833, 0.6405, 0.5176, 0.648, 0.5261, 0.648, 0.5833, 0.6405, 0.6667, 0.6405, 0.5833, 0.648, 0.5833, 0.648, 0.6667, 0.8595, 0.5833, 0.8595, 0.6667, 0.852, 0.6667, 0.852, 0.5833, 0.8595, 0.6667, 0.8595, 0.7324, 0.8595, 0.7324, 0.8595, 0.6667, 0.2083, 0.75, 0.2113, 0.75, 0.2204, 0.75, 0.2083, 0.75, 0.2887, 0.75, 0.2917, 0.75, 0.2917, 0.75, 0.2796, 0.75, 0.6161, 0.8333, 0.625, 0.8333, 0.625, 0.8333, 0.625, 0.8333, 0.625, 0.8333, 0.625, 0.9167, 0.6161, 0.9167, 0.625, 0.9167, 0.625, 0.9167, 0.625, 0.9167, 0.625, 0.1667, 0.625, 0.2411, 0.6161, 0.25, 0.6161, 0.1667, 0.1339, 0.5089, 0.1339, 0.5863, 0.125, 0.5833, 0.125, 0.5, 0.625, 0.4167, 0.625, 0.4922, 0.6161, 0.5, 0.6161, 0.4167, 0.3661, 0.5089, 0.2887, 0.5089, 0.2917, 0.5, 0.375, 0.5, 0.6328, 0.6667, 0.6328, 0.7411, 0.6161, 0.75, 0.6161, 0.6667, 0.3661, 0.7411, 0.3661, 0.6637, 0.3839, 0.6667, 0.3839, 0.75, 0.625, 0.9167, 0.625, 0.9922, 0.6161, 1.0, 0.6161, 0.9167, 0.1339, 0.7411, 0.2113, 0.7411, 0.2083, 0.75, 0.125, 0.75, 0.6161, 0.08333, 0.6161, 0.0, 0.625, 0.008875, 0.625, 0.08333, 0.125, 0.75, 0.125, 0.6667, 0.1339, 0.6637, 0.1339, 0.7411, 0.125, 0.5, 0.2083, 0.5, 0.2113, 0.5089, 0.1339, 0.5089, 0.3839, 0.5, 0.3839, 0.5833, 0.3661, 0.5863, 0.3661, 0.5089, 0.375, 0.75, 0.2917, 0.75, 0.2887, 0.7411, 0.3661, 0.7411, 0.2083, 0.5, 0.2917, 0.5, 0.2887, 0.5089, 0.2113, 0.5089, 0.6161, 0.8333, 0.6161, 0.75, 0.625, 0.7578, 0.625, 0.8333, 0.625, 0.2578, 0.625, 0.3333, 0.6161, 0.3333, 0.6161, 0.25, 0.625, 0.3333, 0.625, 0.4167, 0.6161, 0.4167, 0.6161, 0.3333, 0.6161, 0.5833, 0.6161, 0.5, 0.6328, 0.5089, 0.6328, 0.5833, 0.6161, 0.6667, 0.6161, 0.5833, 0.6328, 0.5833, 0.6328, 0.6667, 0.3839, 0.5833, 0.3839, 0.6667, 0.3661, 0.6637, 0.3661, 0.5863, 0.125, 0.6667, 0.125, 0.5833, 0.1339, 0.5863, 0.1339, 0.6637, 0.6161, 0.1667, 0.6161, 0.08333, 0.625, 0.08333, 0.625, 0.1667, 0.3839, 0.25, 0.6161, 0.25, 0.6161, 0.3333, 0.3839, 0.3333])
me_cube_007.materials.append(mat_office_chair)
me_cube_007.materials.append(mat_cushion)
me_cube_007.update()
me_cube_007.normals_split_custom_set([tuple(v) for v in zip(*[iter([0.0, 0.0, -1.0, 0.0, 0.0, -1.0, 0.0, 0.0, -1.0, 0.0, 0.0, -1.0, 0.0, 0.0, -1.0, 0.0, 0.0, -1.0, 0.0, 0.0, -1.0, 0.0, 0.0, -1.0, 0.0, 0.0, -1.0, 0.0, 0.0, -1.0, 0.0, 0.0, -1.0, 0.0, 0.0, -1.0, 0.0, 0.0, -1.0, 0.0, 0.0, -1.0, 0.0, 0.0, -1.0, 0.0, 0.0, -1.0, -1.536e-07, -0.8199, -0.5726, -1.536e-07, -0.8199, -0.5726, -1.536e-07, -0.8199, -0.5726, -1.536e-07, -0.8199, -0.5726, 0.0, 0.0, 1.0, 0.0, 0.0, 1.0, 0.0, 0.0, 1.0, 0.0, 0.0, 1.0, 1.0, 0.0, 0.0, 1.0, 0.0, 0.0, 1.0, 0.0, 0.0, 1.0, 0.0, 0.0, -1.0, 0.0, 0.0, -1.0, 0.0, 0.0, -1.0, 0.0, 0.0, -1.0, 0.0, 0.0, 1.578e-07, -1.0, 0.0, 1.578e-07, -1.0, 0.0, 1.578e-07, -1.0, 0.0, 1.578e-07, -1.0, 0.0, 0.0, 1.0, 0.0, 0.0, 1.0, 0.0, 0.0, 1.0, 0.0, 0.0, 1.0, 0.0, 0.9999, 0.0, -0.01694, 0.9999, 0.0, -0.01694, 0.9999, 0.0, -0.01694, 0.9999, 0.0, -0.01694, 1.536e-07, 0.8199, -0.5726, 1.536e-07, 0.8199, -0.5726, 1.536e-07, 0.8199, -0.5726, 1.536e-07, 0.8199, -0.5726, 0.8199, 0.0, -0.5726, 0.8199, 0.0, -0.5726, 0.8199, 0.0, -0.5726, 0.8199, 0.0, -0.5726, -0.8199, 0.0, -0.5726, -0.8199, 0.0, -0.5726, -0.8199, 0.0, -0.5726, -0.8199, 0.0, -0.5726, 1.0, 0.0, 0.0, 1.0, 0.0, 0.0, 1.0, 0.0, 0.0, 1.0, 0.0, 0.0, -0.9999, 0.0, -0.01694, -0.9999, 0.0, -0.01694, -0.9999, 0.0, -0.01694, -0.9999, 0.0, -0.01694, -1.602e-07, -0.9999, -0.01694, -1.602e-07, -0.9999, -0.01694, -1.602e-07, -0.9999, -0.01694, -1.602e-07, -0.9999, -0.01694, 1.602e-07, 0.9999, -0.01694, 1.602e-07, 0.9999, -0.01694, 1.602e-07, 0.9999, -0.01694, 1.602e-07, 0.9999, -0.01694, -1.602e-07, 0.9999, -0.01694, -1.602e-07, 0.9999, -0.01694, -1.602e-07, 0.9999, -0.01694, -1.602e-07, 0.9999, -0.01694, 0.0, 0.9999, -0.01694, 0.0, 0.9999, -0.01694, 0.0, 0.9999, -0.01694, 0.0, 0.9999, -0.01694, 1.602e-07, -0.9999, -0.01694, 1.602e-07, -0.9999, -0.01694, 1.602e-07, -0.9999, -0.01694, 1.602e-07, -0.9999, -0.01694, 0.0, -0.9999, -0.01694, 0.0, -0.9999, -0.01694, 0.0, -0.9999, -0.01694, 0.0, -0.9999, -0.01694, 1.75e-07, 1.0, 0.0, 1.75e-07, 1.0, 0.0, 1.75e-07, 1.0, 0.0, 1.75e-07, 1.0, 0.0, -1.75e-07, -1.0, 0.0, -1.75e-07, -1.0, 0.0, -1.75e-07, -1.0, 0.0, -1.75e-07, -1.0, 0.0, -1.536e-07, 0.8199, -0.5726, -1.536e-07, 0.8199, -0.5726, -1.536e-07, 0.8199, -0.5726, -1.536e-07, 0.8199, -0.5726, 0.0, 0.8199, -0.5726, 0.0, 0.8199, -0.5726, 0.0, 0.8199, -0.5726, 0.0, 0.8199, -0.5726, 0.0, 0.0, -1.0, 0.0, 0.0, -1.0, 0.0, 0.0, -1.0, 0.0, 0.0, -1.0, 0.0, 0.0, -1.0, 0.0, 0.0, -1.0, 0.0, 0.0, -1.0, 0.0, 0.0, -1.0, 0.0, 0.0, -1.0, 0.0, 0.0, -1.0, 0.0, 0.0, -1.0, 0.0, 0.0, -1.0, 0.0, 0.0, -1.0, 0.0, 0.0, -1.0, -1.0, 9.369e-08, 8.267e-09, -1.0, 9.369e-08, 8.267e-09, -1.0, 9.369e-08, 8.267e-09, -1.0, 9.369e-08, 8.267e-09, -1.0, 9.369e-08, 8.267e-09, -1.0, 9.369e-08, 8.267e-09, -1.938e-07, -1.0, 0.0, -1.938e-07, -1.0, 0.0, -1.938e-07, -1.0, 0.0, -1.938e-07, -1.0, 0.0, -1.0, 0.0, 0.0, -1.0, 0.0, 0.0, -1.0, 0.0, 0.0, -1.0, 0.0, 0.0, 1.536e-07, -0.8199, -0.5726, 1.536e-07, -0.8199, -0.5726, 1.536e-07, -0.8199, -0.5726, 1.536e-07, -0.8199, -0.5726, 0.0, -0.8199, -0.5726, 0.0, -0.8199, -0.5726, 0.0, -0.8199, -0.5726, 0.0, -0.8199, -0.5726, 1.0, 0.0, 0.0, 1.0, 0.0, 0.0, 1.0, 0.0, 0.0, 1.0, 0.0, 0.0, 0.0, 0.0, 1.0, 0.0, 0.0, 1.0, 0.0, 0.0, 1.0, 0.0, 0.0, 1.0, -1.0, 0.0, 0.0, -1.0, 0.0, 0.0, -1.0, 0.0, 0.0, -1.0, 0.0, 0.0, 0.0, 0.0, -1.0, 0.0, 0.0, -1.0, 0.0, 0.0, -1.0, 0.0, 0.0, -1.0, 0.0, -0.9919, -0.1274, 0.0, -0.9919, -0.1274, 0.0, -0.9919, -0.1274, 0.0, -0.9919, -0.1274, 0.0, 0.0, -1.0, 0.0, 0.0, -1.0, 0.0, 0.0, -1.0, 0.0, 0.0, -1.0, 0.0, 0.0, -1.0, 0.0, 0.0, -1.0, 1.0, 9.369e-08, 8.267e-09, 1.0, 9.369e-08, 8.267e-09, 1.0, 9.369e-08, 8.267e-09, 1.0, 9.369e-08, 8.267e-09, 1.0, 9.369e-08, 8.267e-09, 1.0, 9.369e-08, 8.267e-09, 1.0, 1.207e-07, 0.0, 1.0, 1.207e-07, 0.0, 1.0, 1.207e-07, 0.0, 1.0, 1.207e-07, 0.0, 0.0, -0.9978, -0.06663, 0.0, -0.9978, -0.06663, 0.0, -0.9978, -0.06663, 0.0, -0.9978, -0.06663, 0.0, 0.0, 1.0, 0.0, 0.0, 1.0, 0.0, 0.0, 1.0, 0.0, 0.0, 1.0, 0.0, 0.0, 1.0, 0.0, 0.0, 1.0, 1.0, 6.206e-08, 3.342e-09, 1.0, 6.206e-08, 3.342e-09, 1.0, 6.206e-08, 3.342e-09, 1.0, 6.206e-08, 3.342e-09, 1.0, 6.206e-08, 3.342e-09, 0.0, 0.0, 1.0, 0.0, 0.0, 1.0, 0.0, 0.0, 1.0, 0.0, 0.0, 1.0, -0.9995, -0.0005755, 0.03226, -0.9995, -0.0005755, 0.03226, -0.9995, -0.0005755, 0.03226, -0.9995, -0.0005755, 0.03226, -1.0, 6.033e-08, 0.0, -1.0, 6.033e-08, 0.0, -1.0, 6.033e-08, 0.0, -1.0, 6.033e-08, 0.0, 0.0, -1.0, 0.0, 0.0, -1.0, 0.0, 0.0, -1.0, 0.0, 0.0, -1.0, 0.0, -7.246e-08, 1.0, 0.003185, -7.246e-08, 1.0, 0.003185, -7.246e-08, 1.0, 0.003185, -7.246e-08, 1.0, 0.003185, 0.0, 0.0, -1.0, 0.0, 0.0, -1.0, 0.0, 0.0, -1.0, 0.0, 0.0, -1.0, 1.0, -9.994e-07, 0.0, 1.0, -9.994e-07, 0.0, 1.0, -9.994e-07, 0.0, 1.0, -9.994e-07, 0.0, 0.0, -1.0, 0.003144, 0.0, -1.0, 0.003144, 0.0, -1.0, 0.003144, 0.0, -1.0, 0.003144, -1.0, 0.0, 0.0, -1.0, 0.0, 0.0, -1.0, 0.0, 0.0, -1.0, 0.0, 0.0, 1.0, 0.0, 0.0, 1.0, 0.0, 0.0, 1.0, 0.0, 0.0, 1.0, 0.0, 0.0, 0.0, 0.0, -1.0, 0.0, 0.0, -1.0, 0.0, 0.0, -1.0, 0.0, 0.0, -1.0, 0.0, -0.01784, 0.9998, 0.0, -0.01784, 0.9998, 0.0, -0.01784, 0.9998, 0.0, -0.01784, 0.9998, 0.0, -1.0, 0.0, 0.0, -1.0, 0.0, 0.0, -1.0, 0.0, 0.0, -1.0, 0.0, 0.0, 0.0, -1.0, 0.0, 0.0, -1.0, 0.0, 0.0, -1.0, 0.0, 0.0, -1.0, 0.0, -1.0, 0.0, 0.0, -1.0, 0.0, 0.0, -1.0, 0.0, 0.0, -1.0, 0.0, 0.0, 0.0, 1.0, 0.0, 0.0, 1.0, 0.0, 0.0, 1.0, 0.0, 0.0, 1.0, 0.0, 0.0, 1.0, 0.0, 0.0, 1.0, 0.0, 0.0, 1.0, 0.0, 0.0, 1.0, 0.0, 0.0, 1.0, 0.0, 0.0, 1.0, 0.0, 0.0, 1.0, 0.0, 0.0, 1.0, 0.9995, 0.0, 0.03226, 0.9995, 0.0, 0.03226, 0.9995, 0.0, 0.03226, 0.9995, 0.0, 0.03226, 0.0, 1.0, 0.0, 0.0, 1.0, 0.0, 0.0, 1.0, 0.0, 0.0, 1.0, 0.0, 0.0, -1.0, 0.003144, 0.0, -1.0, 0.003144, 0.0, -1.0, 0.003144, 0.0, -1.0, 0.003144, -0.9995, 0.0, 0.03226, -0.9995, 0.0, 0.03226, -0.9995, 0.0, 0.03226, -0.9995, 0.0, 0.03226, 0.0, -1.0, 0.003144, 0.0, -1.0, 0.003144, 0.0, -1.0, 0.003144, 0.0, -1.0, 0.003144, -5.817e-07, 0.0, -1.0, -5.817e-07, 0.0, -1.0, -5.817e-07, 0.0, -1.0, -5.817e-07, 0.0, -1.0, 5.817e-07, 0.0, -1.0, 5.817e-07, 0.0, -1.0, 5.817e-07, 0.0, -1.0, 5.817e-07, 0.0, -1.0, 0.0, 0.0, -1.0, 0.0, 0.0, -1.0, 0.0, 0.0, -1.0, 0.0, 0.0, -1.0, -1.0, 0.0, 0.0, -1.0, 0.0, 0.0, -1.0, 0.0, 0.0, -1.0, 0.0, 0.0, 1.75e-07, -1.0, 0.0, 1.75e-07, -1.0, 0.0, 1.75e-07, -1.0, 0.0, 1.75e-07, -1.0, 0.0, -1.75e-07, 1.0, 0.0, -1.75e-07, 1.0, 0.0, -1.75e-07, 1.0, 0.0, -1.75e-07, 1.0, 0.0, -1.0, 0.0, 0.0, -1.0, 0.0, 0.0, -1.0, 0.0, 0.0, -1.0, 0.0, 0.0, 0.0, 0.0, -1.0, 0.0, 0.0, -1.0, 0.0, 0.0, -1.0, 0.0, 0.0, -1.0, 0.0, 0.0, -1.0, 0.0, 0.0, -1.0, 0.0, 0.0, -1.0, 0.0, 0.0, -1.0, 8.741e-07, 0.0, -1.0, 8.741e-07, 0.0, -1.0, 8.741e-07, 0.0, -1.0, 8.741e-07, 0.0, -1.0, 1.456e-06, 0.0, -1.0, 1.456e-06, 0.0, -1.0, 1.456e-06, 0.0, -1.0, 1.456e-06, 0.0, -1.0, -8.741e-07, 0.0, -1.0, -8.741e-07, 0.0, -1.0, -8.741e-07, 0.0, -1.0, -8.741e-07, 0.0, -1.0, -1.456e-06, 0.0, -1.0, -1.456e-06, 0.0, -1.0, -1.456e-06, 0.0, -1.0, -1.456e-06, 0.0, -1.0, -2.509e-07, 0.0, 1.0, -2.509e-07, 0.0, 1.0, -2.509e-07, 0.0, 1.0, -2.509e-07, 0.0, 1.0, -1.938e-07, 1.0, 0.0, -1.938e-07, 1.0, 0.0, -1.938e-07, 1.0, 0.0, -1.938e-07, 1.0, 0.0, 1.938e-07, 1.0, 0.0, 1.938e-07, 1.0, 0.0, 1.938e-07, 1.0, 0.0, 1.938e-07, 1.0, 0.0, -1.104e-07, 0.0, 1.0, -1.104e-07, 0.0, 1.0, -1.104e-07, 0.0, 1.0, -1.104e-07, 0.0, 1.0, -0.9999, 0.0, -0.01694, -0.9999, 0.0, -0.01694, -0.9999, 0.0, -0.01694, -0.9999, 0.0, -0.01694, -0.9999, 0.0, -0.01694, -0.9999, 0.0, -0.01694, -0.9999, 0.0, -0.01694, -0.9999, 0.0, -0.01694, 1.0, 0.0, 0.0, 1.0, 0.0, 0.0, 1.0, 0.0, 0.0, 1.0, 0.0, 0.0, -0.8199, 0.0, -0.5726, -0.8199, 0.0, -0.5726, -0.8199, 0.0, -0.5726, -0.8199, 0.0, -0.5726, -0.8199, 0.0, -0.5726, -0.8199, 0.0, -0.5726, -0.8199, 0.0, -0.5726, -0.8199, 0.0, -0.5726, 0.8199, 0.0, -0.5726, 0.8199, 0.0, -0.5726, 0.8199, 0.0, -0.5726, 0.8199, 0.0, -0.5726, 0.8199, 0.0, -0.5726, 0.8199, 0.0, -0.5726, 0.8199, 0.0, -0.5726, 0.8199, 0.0, -0.5726, 0.9999, 0.0, -0.01694, 0.9999, 0.0, -0.01694, 0.9999, 0.0, -0.01694, 0.9999, 0.0, -0.01694, 0.9999, 0.0, -0.01694, 0.9999, 0.0, -0.01694, 0.9999, 0.0, -0.01694, 0.9999, 0.0, -0.01694, 0.0, 0.0, -1.0, 0.0, 0.0, -1.0, 0.0, 0.0, -1.0, 0.0, 0.0, -1.0, 0.0, 0.0, 1.0, 0.0, 0.0, 1.0, 0.0, 0.0, 1.0, 0.0, 0.0, 1.0, 0.0, 0.0, -1.0, 0.0, 0.0, -1.0, 0.0, 0.0, -1.0, 0.0, 0.0, -1.0, 0.0, 0.0, 1.0, 0.0, 0.0, 1.0, 0.0, 0.0, 1.0, 0.0, 0.0, 1.0, 0.0, -1.0, 0.0, 0.0, -1.0, 0.0, 0.0, -1.0, 0.0, 0.0, -1.0, 0.0, 2.509e-07, 0.0, 1.0, 2.509e-07, 0.0, 1.0, 2.509e-07, 0.0, 1.0, 2.509e-07, 0.0, 1.0, 1.578e-07, 1.0, 0.0, 1.578e-07, 1.0, 0.0, 1.578e-07, 1.0, 0.0, 1.578e-07, 1.0, 0.0, 0.0, 0.0, -1.0, 0.0, 0.0, -1.0, 0.0, 0.0, -1.0, 0.0, 0.0, -1.0, -1.578e-07, -1.0, 0.0, -1.578e-07, -1.0, 0.0, -1.578e-07, -1.0, 0.0, -1.578e-07, -1.0, 0.0, 0.0, 0.0, -1.0, 0.0, 0.0, -1.0, 0.0, 0.0, -1.0, 0.0, 0.0, -1.0, 0.9944, 0.1054, 0.0, 0.9944, 0.1054, 0.0, 0.9944, 0.1054, 0.0, 0.9944, 0.1054, 0.0, -0.143, -0.9897, 0.0, -0.143, -0.9897, 0.0, -0.143, -0.9897, 0.0, -0.143, -0.9897, 0.0, 0.0, 0.0, -1.0, 0.0, 0.0, -1.0, 0.0, 0.0, -1.0, 0.0, 0.0, -1.0, 0.0, 0.0, -1.0, 0.0, 0.0, -1.0, 0.0, 0.0, -1.0, 0.0, 0.0, -1.0, 0.0, -1.0, 0.0, 0.0, -1.0, 0.0, 0.0, -1.0, 0.0, 0.0, -1.0, 0.0, 0.0, 1.0, 0.0, 0.0, 1.0, 0.0, 0.0, 1.0, 0.0, 0.0, 1.0, 0.0, -1.0, 0.0, 0.0, -1.0, 0.0, 0.0, -1.0, 0.0, 0.0, -1.0, 0.0, 0.0, 1.0, 0.0, 0.0, 1.0, 0.0, 0.0, 1.0, 0.0, 0.0, 1.0, 0.0, 0.0, -0.143, 0.9897, 0.0, -0.143, 0.9897, 0.0, -0.143, 0.9897, 0.0, -0.143, 0.9897, 0.0, 0.9944, -0.1054, 0.0, 0.9944, -0.1054, 0.0, 0.9944, -0.1054, 0.0, 0.9944, -0.1054, 0.0, 0.143, 0.9897, 0.0, 0.143, 0.9897, 0.0, 0.143, 0.9897, 0.0, 0.143, 0.9897, 0.0, -0.9944, 0.1054, 0.0, -0.9944, 0.1054, 0.0, -0.9944, 0.1054, 0.0, -0.9944, 0.1054, 0.0, 0.0, 0.0, 1.0, 0.0, 0.0, 1.0, 0.0, 0.0, 1.0, 0.0, 0.0, 1.0, 0.143, -0.9897, 0.0, 0.143, -0.9897, 0.0, 0.143, -0.9897, 0.0, 0.143, -0.9897, 0.0, -6.843e-07, 0.0, 1.0, -6.843e-07, 0.0, 1.0, -6.843e-07, 0.0, 1.0, -6.843e-07, 0.0, 1.0, 0.0, 0.0, 1.0, 0.0, 0.0, 1.0, 0.0, 0.0, 1.0, 0.0, 0.0, 1.0, 6.843e-07, 0.0, 1.0, 6.843e-07, 0.0, 1.0, 6.843e-07, 0.0, 1.0, 6.843e-07, 0.0, 1.0, -0.9944, -0.1054, 0.0, -0.9944, -0.1054, 0.0, -0.9944, -0.1054, 0.0, -0.9944, -0.1054, 0.0, 0.0, 0.0, -1.0, 0.0, 0.0, -1.0, 0.0, 0.0, -1.0, 0.0, 0.0, -1.0, 0.0, 0.0, -1.0, 0.0, 0.0, -1.0, 0.0, 0.0, -1.0, 0.0, 0.0, -1.0, 0.0, 0.0, -1.0, 0.0, 0.0, -1.0, 0.0, 0.0, -1.0, 0.0, 0.0, -1.0, 0.0, 0.7957, 0.6058, 0.0, 0.7957, 0.6058, 0.0, 0.7957, 0.6058, 0.0, 0.7957, 0.6058, -0.9944, -0.1054, 0.0, -0.9944, -0.1054, 0.0, -0.9944, -0.1054, 0.0, -0.9944, -0.1054, 0.0, 0.9944, -0.1054, 0.0, 0.9944, -0.1054, 0.0, 0.9944, -0.1054, 0.0, 0.9944, -0.1054, 0.0, -0.9944, 0.1054, 0.0, -0.9944, 0.1054, 0.0, -0.9944, 0.1054, 0.0, -0.9944, 0.1054, 0.0, 0.0, -0.7957, 0.6058, 0.0, -0.7957, 0.6058, 0.0, -0.7957, 0.6058, 0.0, -0.7957, 0.6058, 0.9944, 0.1054, 0.0, 0.9944, 0.1054, 0.0, 0.9944, 0.1054, 0.0, 0.9944, 0.1054, 0.0, 0.0, 0.0, -1.0, 0.0, 0.0, -1.0, 0.0, 0.0, -1.0, 0.0, 0.0, -1.0, 0.7957, -3.109e-07, 0.6058, 0.7957, -3.109e-07, 0.6058, 0.7957, -3.109e-07, 0.6058, 0.7957, -3.109e-07, 0.6058, -0.143, -0.9897, 0.0, -0.143, -0.9897, 0.0, -0.143, -0.9897, 0.0, -0.143, -0.9897, 0.0, -0.143, 0.9897, 0.0, -0.143, 0.9897, 0.0, -0.143, 0.9897, 0.0, -0.143, 0.9897, 0.0, 0.0, 0.0, -1.0, 0.0, 0.0, -1.0, 0.0, 0.0, -1.0, 0.0, 0.0, -1.0, 0.0, 0.0, -1.0, 0.0, 0.0, -1.0, 0.0, 0.0, -1.0, 0.0, 0.0, -1.0, -0.7957, 0.0, 0.6058, -0.7957, 0.0, 0.6058, -0.7957, 0.0, 0.6058, -0.7957, 0.0, 0.6058, 0.143, 0.9897, 0.0, 0.143, 0.9897, 0.0, 0.143, 0.9897, 0.0, 0.143, 0.9897, 0.0, 0.143, -0.9897, 0.0, 0.143, -0.9897, 0.0, 0.143, -0.9897, 0.0, 0.143, -0.9897, 0.0, 0.0, 1.0, 0.003144, 0.0, 1.0, 0.003144, 0.0, 1.0, 0.003144, 0.0, 1.0, 0.003144, 0.0, 1.0, 0.0, 0.0, 1.0, 0.0, 0.0, 1.0, 0.0, 0.0, 1.0, 0.0, 0.0, 1.0, 0.0, 0.0, 1.0, 0.0, 0.0, 1.0, 0.0, 0.0, 1.0, 0.0, -2.507e-05, 1.0, -7.108e-07, -2.507e-05, 1.0, -7.108e-07, -2.507e-05, 1.0, -7.108e-07, -2.507e-05, 1.0, -7.108e-07, 2.507e-05, 1.0, -7.108e-07, 2.507e-05, 1.0, -7.108e-07, 2.507e-05, 1.0, -7.108e-07, 2.507e-05, 1.0, -7.108e-07, -3.805e-08, 1.0, 0.003144, -3.805e-08, 1.0, 0.003144, -3.805e-08, 1.0, 0.003144, -3.805e-08, 1.0, 0.003144, 0.0, 1.0, 0.003143, 0.0, 1.0, 0.003143, 0.0, 1.0, 0.003143, 0.0, 1.0, 0.003143, 0.0, 1.0, 0.0, 0.0, 1.0, 0.0, 0.0, 1.0, 0.0, 0.0, 1.0, 0.0, 0.0, 1.0, 0.003143, 0.0, 1.0, 0.003143, 0.0, 1.0, 0.003143, 0.0, 1.0, 0.003143, 3.805e-08, 1.0, 0.003144, 3.805e-08, 1.0, 0.003144, 3.805e-08, 1.0, 0.003144, 3.805e-08, 1.0, 0.003144, 7.247e-08, 1.0, 0.003185, 7.247e-08, 1.0, 0.003185, 7.247e-08, 1.0, 0.003185, 7.247e-08, 1.0, 0.003185, -4.078e-06, 1.0, -6.851e-07, -4.078e-06, 1.0, -6.851e-07, -4.078e-06, 1.0, -6.851e-07, -4.078e-06, 1.0, -6.851e-07, -4.858e-08, 0.01784, -0.9998, -4.858e-08, 0.01784, -0.9998, -4.858e-08, 0.01784, -0.9998, -4.858e-08, 0.01784, -0.9998, 0.0, 1.0, 0.003185, 0.0, 1.0, 0.003185, 0.0, 1.0, 0.003185, 0.0, 1.0, 0.003185, 4.859e-08, 0.01784, -0.9998, 4.859e-08, 0.01784, -0.9998, 4.859e-08, 0.01784, -0.9998, 4.859e-08, 0.01784, -0.9998, 1.202e-07, -0.01784, 0.9998, 1.202e-07, -0.01784, 0.9998, 1.202e-07, -0.01784, 0.9998, 1.202e-07, -0.01784, 0.9998, 0.9995, -0.0005755, 0.03226, 0.9995, -0.0005755, 0.03226, 0.9995, -0.0005755, 0.03226, 0.9995, -0.0005755, 0.03226, 4.077e-06, 1.0, -7.056e-07, 4.077e-06, 1.0, -7.056e-07, 4.077e-06, 1.0, -7.056e-07, 4.077e-06, 1.0, -7.056e-07, 0.0, 0.01784, -0.9998, 0.0, 0.01784, -0.9998, 0.0, 0.01784, -0.9998, 0.0, 0.01784, -0.9998, -1.0, -9.994e-07, 0.0, -1.0, -9.994e-07, 0.0, -1.0, -9.994e-07, 0.0, -1.0, -9.994e-07, 0.0, 0.0, 0.926, 0.3776, 0.0, 0.926, 0.3776, 0.0, 0.926, 0.3776, 0.0, 0.926, 0.3776, 0.0, 0.9261, -0.3773, 0.0, 0.9261, -0.3773, 0.0, 0.9261, -0.3773, 0.0, 0.9261, -0.3773, -1.924e-07, 0.9261, -0.3773, -1.924e-07, 0.9261, -0.3773, -1.924e-07, 0.9261, -0.3773, -1.924e-07, 0.9261, -0.3773, -0.707, 0.7072, -9.263e-07, -0.707, 0.7072, -9.263e-07, -0.707, 0.7072, -9.263e-07, -0.707, 0.7072, -9.263e-07, 0.707, 0.7072, -9.24e-07, 0.707, 0.7072, -9.24e-07, 0.707, 0.7072, -9.24e-07, 0.707, 0.7072, -9.24e-07, -0.6977, 0.716, 0.02493, -0.6977, 0.716, 0.02493, -0.6977, 0.716, 0.02493, -0.6977, 0.716, 0.02493, 0.0, 0.926, 0.3776, 0.0, 0.926, 0.3776, 0.0, 0.926, 0.3776, 0.0, 0.926, 0.3776, 1.924e-07, 0.9261, -0.3773, 1.924e-07, 0.9261, -0.3773, 1.924e-07, 0.9261, -0.3773, 1.924e-07, 0.9261, -0.3773, -9.523e-08, 0.926, 0.3776, -9.523e-08, 0.926, 0.3776, -9.523e-08, 0.926, 0.3776, -9.523e-08, 0.926, 0.3776, 0.6977, 0.716, 0.02493, 0.6977, 0.716, 0.02493, 0.6977, 0.716, 0.02493, 0.6977, 0.716, 0.02493, -1.202e-07, -0.01784, 0.9998, -1.202e-07, -0.01784, 0.9998, -1.202e-07, -0.01784, 0.9998, -1.202e-07, -0.01784, 0.9998, 0.0, 0.0, 1.0, 0.0, 0.0, 1.0, 0.0, 0.0, 1.0, 0.0, 0.0, 1.0, 0.0, 0.0, 1.0, 0.0, 0.0, 1.0, 0.0, 0.0, 1.0, 0.0, 0.0, 1.0, 0.0, 0.0, 1.0, 0.0, 0.0, 1.0, 0.0, 0.0, 1.0, 0.0, 0.0, 1.0, -1.0, 1.241e-07, 3.342e-09, -1.0, 1.241e-07, 3.342e-09, -1.0, 1.241e-07, 3.342e-09, -1.0, 1.241e-07, 3.342e-09, -1.0, 1.241e-07, 3.342e-09, 0.0, 0.0, 1.0, 0.0, 0.0, 1.0, 0.0, 0.0, 1.0, 0.0, 0.0, 1.0, 0.0, 0.9978, 0.06663, 0.0, 0.9978, 0.06663, 0.0, 0.9978, 0.06663, 0.0, 0.9978, 0.06663, 0.0, 0.9978, 0.06663, 0.0, 0.9978, 0.06663, -1.0, 0.0, 0.0, -1.0, 0.0, 0.0, -1.0, 0.0, 0.0, -1.0, 0.0, 0.0, 0.0, 0.0, 1.0, 0.0, 0.0, 1.0, 0.0, 0.0, 1.0, 0.0, 0.0, 1.0, 0.0, 0.0, 1.0, 0.0, 0.0, 1.0, 0.0, 0.0, 1.0, 0.0, 0.0, 1.0, 0.0, 0.0, 1.0, 0.0, 0.0, 1.0, 0.0, 0.0, 1.0, 0.0, 0.0, 1.0, 0.0, 0.0, 1.0, 0.0, 0.0, 1.0, 0.0, 0.0, 1.0, 0.0, 0.0, 1.0, 1.0, 0.0, 0.0, 1.0, 0.0, 0.0, 1.0, 0.0, 0.0, 1.0, 0.0, 0.0, -1.0, 0.0, 0.0, -1.0, 0.0, 0.0, -1.0, 0.0, 0.0, -1.0, 0.0, 0.0, 1.0, 0.0, 0.0, 1.0, 0.0, 0.0, 1.0, 0.0, 0.0, 1.0, 0.0, 0.0, 1.0, 0.0, 0.0, 1.0, 0.0, 0.0, 1.0, 0.0, 0.0, 1.0, 0.0, 0.0, 1.104e-07, 0.0, 1.0, 1.104e-07, 0.0, 1.0, 1.104e-07, 0.0, 1.0, 1.104e-07, 0.0, 1.0, 0.0, 0.0, 1.0, 0.0, 0.0, 1.0, 0.0, 0.0, 1.0, 0.0, 0.0, 1.0, 1.0, 0.0, 0.0, 1.0, 0.0, 0.0, 1.0, 0.0, 0.0, 1.0, 0.0, 0.0, 1.938e-07, -1.0, 0.0, 1.938e-07, -1.0, 0.0, 1.938e-07, -1.0, 0.0, 1.938e-07, -1.0, 0.0, 0.0, 1.0, 0.0, 0.0, 1.0, 0.0, 0.0, 1.0, 0.0, 0.0, 1.0, 0.0, 1.692e-08, 0.0, 1.0, 1.692e-08, 0.0, 1.0, 1.692e-08, 0.0, 1.0, 1.692e-08, 0.0, 1.0, -1.692e-08, 0.0, 1.0, -1.692e-08, 0.0, 1.0, -1.692e-08, 0.0, 1.0, -1.692e-08, 0.0, 1.0, 0.0, 0.0, 1.0, 0.0, 0.0, 1.0, 0.0, 0.0, 1.0, 0.0, 0.0, 1.0, -0.7071, 0.0, 0.7071, -0.7071, 0.0, 0.7071, -0.7071, 0.0, 0.7071, -0.7071, 0.0, 0.7071, 2.024e-07, 0.7071, 0.7071, 2.024e-07, 0.7071, 0.7071, 2.024e-07, 0.7071, 0.7071, 2.024e-07, 0.7071, 0.7071, 0.7071, 0.0, 0.7071, 0.7071, 0.0, 0.7071, 0.7071, 0.0, 0.7071, 0.7071, 0.0, 0.7071, -2.024e-07, -0.7071, 0.7071, -2.024e-07, -0.7071, 0.7071, -2.024e-07, -0.7071, 0.7071, -2.024e-07, -0.7071, 0.7071, -0.7071, 0.0, 0.7071, -0.7071, 0.0, 0.7071, -0.7071, 0.0, 0.7071, -0.7071, 0.0, 0.7071, 2.089e-07, -0.7071, 0.7071, 2.089e-07, -0.7071, 0.7071, 2.089e-07, -0.7071, 0.7071, 2.089e-07, -0.7071, 0.7071, 0.0, -0.7071, 0.7071, 0.0, -0.7071, 0.7071, 0.0, -0.7071, 0.7071, 0.0, -0.7071, 0.7071, -2.024e-07, 0.7071, 0.7071, -2.024e-07, 0.7071, 0.7071, -2.024e-07, 0.7071, 0.7071, -2.024e-07, 0.7071, 0.7071, 0.0, 0.7071, 0.7071, 0.0, 0.7071, 0.7071, 0.0, 0.7071, 0.7071, 0.0, 0.7071, 0.7071, 0.7071, 0.0, 0.7071, 0.7071, 0.0, 0.7071, 0.7071, 0.0, 0.7071, 0.7071, 0.0, 0.7071, 0.7071, 0.0, 0.7071, 0.7071, 0.0, 0.7071, 0.7071, 0.0, 0.7071, 0.7071, 0.0, 0.7071, -0.7071, 0.0, 0.7071, -0.7071, 0.0, 0.7071, -0.7071, 0.0, 0.7071, -0.7071, 0.0, 0.7071, -1.0, 0.0, 0.0, -1.0, 0.0, 0.0, -1.0, 0.0, 0.0, -1.0, 0.0, 0.0, -0.7045, 0.08608, -0.7045, -0.7045, 0.08608, -0.7045, -0.7045, 0.08608, -0.7045, -0.7045, 0.08608, -0.7045, 0.7045, 0.08608, -0.7045, 0.7045, 0.08608, -0.7045, 0.7045, 0.08608, -0.7045, 0.7045, 0.08608, -0.7045, 0.899, 0.2992, 0.3199, 0.899, 0.2992, 0.3199, 0.899, 0.2992, 0.3199, 0.899, 0.2992, 0.3199, 0.899, 0.2992, 0.3199, -0.899, 0.2992, 0.3199, -0.899, 0.2992, 0.3199, -0.899, 0.2992, 0.3199, -0.899, 0.2992, 0.3199, -0.899, 0.2992, 0.3199, -0.7071, 0.0, 0.7071, -0.7071, 0.0, 0.7071, -0.7071, 0.0, 0.7071, -0.7071, 0.0, 0.7071, -0.7071, 0.0, -0.7071, -0.7071, 0.0, -0.7071, -0.7071, 0.0, -0.7071, -0.7071, 0.0, -0.7071, 1.171e-07, 0.7071, 0.7071, 1.171e-07, 0.7071, 0.7071, 1.171e-07, 0.7071, 0.7071, 1.171e-07, 0.7071, 0.7071, 1.157e-07, 0.7071, -0.7071, 1.157e-07, 0.7071, -0.7071, 1.157e-07, 0.7071, -0.7071, 1.157e-07, 0.7071, -0.7071, 0.7071, 0.0, 0.7071, 0.7071, 0.0, 0.7071, 0.7071, 0.0, 0.7071, 0.7071, 0.0, 0.7071, 0.7071, 0.0, -0.7071, 0.7071, 0.0, -0.7071, 0.7071, 0.0, -0.7071, 0.7071, 0.0, -0.7071, -1.171e-07, -0.7071, 0.7071, -1.171e-07, -0.7071, 0.7071, -1.171e-07, -0.7071, 0.7071, -1.171e-07, -0.7071, 0.7071, -1.157e-07, -0.7071, -0.7071, -1.157e-07, -0.7071, -0.7071, -1.157e-07, -0.7071, -0.7071, -1.157e-07, -0.7071, -0.7071, -0.7071, 0.0, 0.7071, -0.7071, 0.0, 0.7071, -0.7071, 0.0, 0.7071, -0.7071, 0.0, 0.7071, -0.7071, 0.0, -0.7071, -0.7071, 0.0, -0.7071, -0.7071, 0.0, -0.7071, -0.7071, 0.0, -0.7071, -1.018e-07, 0.7071, -0.7071, -1.018e-07, 0.7071, -0.7071, -1.018e-07, 0.7071, -0.7071, -1.018e-07, 0.7071, -0.7071, 0.7071, 0.0, -0.7071, 0.7071, 0.0, -0.7071, 0.7071, 0.0, -0.7071, 0.7071, 0.0, -0.7071, 1.018e-07, -0.7071, -0.7071, 1.018e-07, -0.7071, -0.7071, 1.018e-07, -0.7071, -0.7071, 1.018e-07, -0.7071, -0.7071, 0.0, 0.7071, -0.7071, 0.0, 0.7071, -0.7071, 0.0, 0.7071, -0.7071, 0.0, 0.7071, -0.7071, 1.03e-07, -0.7071, 0.7071, 1.03e-07, -0.7071, 0.7071, 1.03e-07, -0.7071, 0.7071, 1.03e-07, -0.7071, 0.7071, -1.171e-07, 0.7071, 0.7071, -1.171e-07, 0.7071, 0.7071, -1.171e-07, 0.7071, 0.7071, -1.171e-07, 0.7071, 0.7071, 0.0, 0.7071, 0.7071, 0.0, 0.7071, 0.7071, 0.0, 0.7071, 0.7071, 0.0, 0.7071, 0.7071, 0.7071, 0.0, 0.7071, 0.7071, 0.0, 0.7071, 0.7071, 0.0, 0.7071, 0.7071, 0.0, 0.7071, 0.7071, 0.0, 0.7071, 0.7071, 0.0, 0.7071, 0.7071, 0.0, 0.7071, 0.7071, 0.0, 0.7071, 0.7071, 0.0, -0.7071, 0.7071, 0.0, -0.7071, 0.7071, 0.0, -0.7071, 0.7071, 0.0, -0.7071, -0.7071, 0.0, -0.7071, -0.7071, 0.0, -0.7071, -0.7071, 0.0, -0.7071, -0.7071, 0.0, -0.7071, -0.7071, 0.0, 0.7071, -0.7071, 0.0, 0.7071, -0.7071, 0.0, 0.7071, -0.7071, 0.0, 0.7071, -1.578e-07, 1.0, 0.0, -1.578e-07, 1.0, 0.0, -1.578e-07, 1.0, 0.0, -1.578e-07, 1.0, 0.0])] * 3)])

# ---- objects
ob_office_chair_001 = bpy.data.objects.new('Office Chair.001', me_cube_007)

# ---- transforms, parenting, visibility, modifiers, constraints
ob_office_chair_001.location = (0.0, 0.0, 0.0)
ob_office_chair_001.scale = (0.272, 0.272, 0.08072)
ob_office_chair_001.color = (0.8, 0.8, 0.8, 1.0)

# ---- collection membership
col_collection.objects.link(ob_office_chair_001)

# ---- scene / render settings (as saved in the file)
scene.frame_start = 1; scene.frame_end = 250; scene.frame_set(1)
scene.render.engine = 'BLENDER_EEVEE_NEXT'
bpy.context.view_layer.update()

# ---- added for rendering (the .blend has no active camera and no usable light): camera, sun
cam_auto = bpy.data.cameras.new('AutoCamera')
cam_auto.lens = 50.0
cam_auto.sensor_width = 36.0
cam_auto.clip_end = 1000.0
ob_auto_camera = bpy.data.objects.new('AutoCamera', cam_auto)
scene.collection.objects.link(ob_auto_camera)
ob_auto_camera.location = (1.76804, -2.1948, 1.7206)
ob_auto_camera.rotation_euler = (1.09748, -7.21219e-08, 0.694738)
scene.camera = ob_auto_camera
light_auto_sun = bpy.data.lights.new('AutoSun', 'SUN')
light_auto_sun.energy = 3.0
light_auto_sun.angle = 0.0523599
ob_auto_sun = bpy.data.objects.new('AutoSun', light_auto_sun)
scene.collection.objects.link(ob_auto_sun)
ob_auto_sun.rotation_euler = (0.872665, 0.174533, 0.523599)
bpy.context.view_layer.update()
